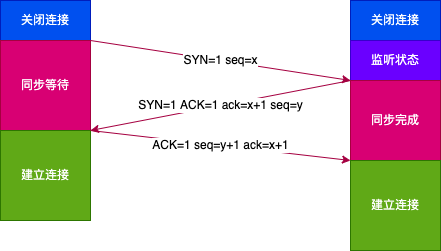

The diagram above was exported from draw.io. Its source (the exported page's mxGraphModel, read from the mxfile embedded in the PNG):
<mxGraphModel dx="946" dy="614" grid="1" gridSize="10" guides="1" tooltips="1" connect="1" arrows="1" fold="1" page="1" pageScale="1" pageWidth="827" pageHeight="1169" math="0" shadow="0">
  <root>
    <mxCell id="0" />
    <mxCell id="1" parent="0" />
    <mxCell id="1A73Ka_t1DJGKdN-I-3q-1" value="关闭连接" style="rounded=0;whiteSpace=wrap;html=1;fillColor=#0050ef;fontColor=#ffffff;strokeColor=#001DBC;" parent="1" vertex="1">
      <mxGeometry x="150" y="160" width="90" height="40" as="geometry" />
    </mxCell>
    <mxCell id="1A73Ka_t1DJGKdN-I-3q-2" value="关闭连接" style="rounded=0;whiteSpace=wrap;html=1;fillColor=#0050ef;fontColor=#ffffff;strokeColor=#001DBC;" parent="1" vertex="1">
      <mxGeometry x="500" y="160" width="90" height="40" as="geometry" />
    </mxCell>
    <mxCell id="1A73Ka_t1DJGKdN-I-3q-4" value="同步等待" style="rounded=0;whiteSpace=wrap;html=1;fillColor=#d80073;fontColor=#ffffff;strokeColor=#A50040;" parent="1" vertex="1">
      <mxGeometry x="150" y="200" width="90" height="90" as="geometry" />
    </mxCell>
    <mxCell id="1A73Ka_t1DJGKdN-I-3q-5" value="监听状态" style="rounded=0;whiteSpace=wrap;html=1;fillColor=#6a00ff;fontColor=#ffffff;strokeColor=#3700CC;" parent="1" vertex="1">
      <mxGeometry x="500" y="200" width="90" height="40" as="geometry" />
    </mxCell>
    <mxCell id="1A73Ka_t1DJGKdN-I-3q-6" value="同步完成" style="rounded=0;whiteSpace=wrap;html=1;fillColor=#d80073;fontColor=#ffffff;strokeColor=#A50040;" parent="1" vertex="1">
      <mxGeometry x="500" y="240" width="90" height="80" as="geometry" />
    </mxCell>
    <mxCell id="1A73Ka_t1DJGKdN-I-3q-7" value="建立连接" style="rounded=0;whiteSpace=wrap;html=1;fillColor=#60a917;fontColor=#ffffff;strokeColor=#2D7600;" parent="1" vertex="1">
      <mxGeometry x="150" y="290" width="90" height="90" as="geometry" />
    </mxCell>
    <mxCell id="1A73Ka_t1DJGKdN-I-3q-8" value="建立连接" style="rounded=0;whiteSpace=wrap;html=1;fillColor=#60a917;fontColor=#ffffff;strokeColor=#2D7600;" parent="1" vertex="1">
      <mxGeometry x="500" y="320" width="90" height="90" as="geometry" />
    </mxCell>
    <mxCell id="1A73Ka_t1DJGKdN-I-3q-9" value="SYN=1 seq=x" style="endArrow=classic;html=1;rounded=0;exitX=1;exitY=0;exitDx=0;exitDy=0;entryX=0;entryY=0;entryDx=0;entryDy=0;fillColor=#d80073;strokeColor=#A50040;" parent="1" source="1A73Ka_t1DJGKdN-I-3q-4" target="1A73Ka_t1DJGKdN-I-3q-6" edge="1">
      <mxGeometry width="50" height="50" relative="1" as="geometry">
        <mxPoint x="390" y="340" as="sourcePoint" />
        <mxPoint x="440" y="290" as="targetPoint" />
      </mxGeometry>
    </mxCell>
    <mxCell id="1A73Ka_t1DJGKdN-I-3q-10" value="SYN=1 ACK=1 ack=x+1 seq=y" style="endArrow=classic;html=1;rounded=0;exitX=0;exitY=0;exitDx=0;exitDy=0;entryX=1;entryY=0;entryDx=0;entryDy=0;fillColor=#d80073;strokeColor=#A50040;" parent="1" source="1A73Ka_t1DJGKdN-I-3q-6" target="1A73Ka_t1DJGKdN-I-3q-7" edge="1">
      <mxGeometry width="50" height="50" relative="1" as="geometry">
        <mxPoint x="390" y="340" as="sourcePoint" />
        <mxPoint x="440" y="290" as="targetPoint" />
      </mxGeometry>
    </mxCell>
    <mxCell id="1A73Ka_t1DJGKdN-I-3q-11" value="ACK=1 seq=y+1 ack=x+1" style="endArrow=classic;html=1;rounded=0;entryX=0;entryY=0;entryDx=0;entryDy=0;fillColor=#d80073;strokeColor=#A50040;exitX=1;exitY=0;exitDx=0;exitDy=0;" parent="1" source="1A73Ka_t1DJGKdN-I-3q-7" target="1A73Ka_t1DJGKdN-I-3q-8" edge="1">
      <mxGeometry width="50" height="50" relative="1" as="geometry">
        <mxPoint x="210" y="300" as="sourcePoint" />
        <mxPoint x="440" y="290" as="targetPoint" />
      </mxGeometry>
    </mxCell>
  </root>
</mxGraphModel>